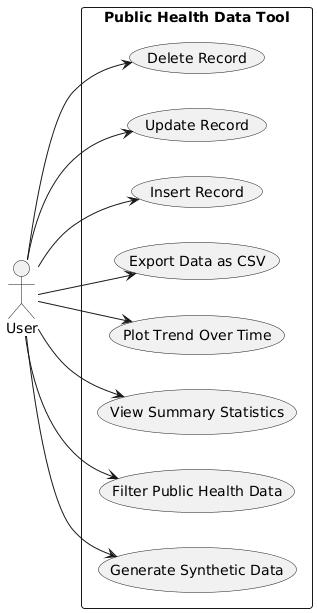

The diagram above was rendered by PlantUML. Its source (embedded in the PNG):
@startuml
left to right direction

actor User

rectangle "Public Health Data Tool" {
    User --> (Generate Synthetic Data)
    User --> (Filter Public Health Data)
    User --> (View Summary Statistics)
    User --> (Plot Trend Over Time)
    User --> (Export Data as CSV)
    User --> (Insert Record)
    User --> (Update Record)
    User --> (Delete Record)
}
@enduml